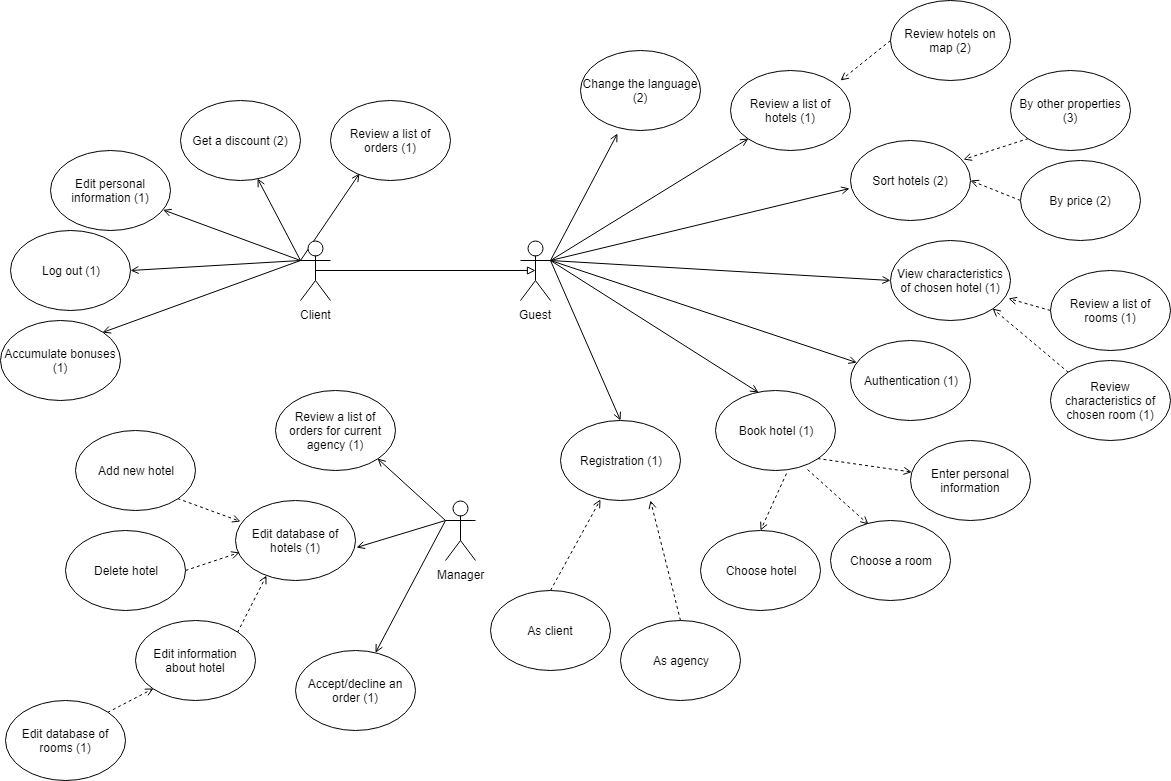

The diagram above was exported from draw.io. Its source (the exported page's mxGraphModel, read from the mxfile embedded in the PNG):
<mxGraphModel dx="2244" dy="1847" grid="1" gridSize="10" guides="1" tooltips="1" connect="1" arrows="1" fold="1" page="1" pageScale="1" pageWidth="850" pageHeight="1100" math="0" shadow="0">
  <root>
    <mxCell id="0" />
    <mxCell id="1" parent="0" />
    <mxCell id="49DMnVSDRR9j7DhEOvrJ-34" style="edgeStyle=none;rounded=0;orthogonalLoop=1;jettySize=auto;html=1;exitX=1;exitY=0.3333333333333333;exitDx=0;exitDy=0;exitPerimeter=0;entryX=0;entryY=1;entryDx=0;entryDy=0;endArrow=open;endFill=0;" parent="1" source="49DMnVSDRR9j7DhEOvrJ-1" edge="1">
      <mxGeometry relative="1" as="geometry">
        <mxPoint x="298" y="128" as="targetPoint" />
      </mxGeometry>
    </mxCell>
    <mxCell id="49DMnVSDRR9j7DhEOvrJ-35" style="edgeStyle=none;rounded=0;orthogonalLoop=1;jettySize=auto;html=1;exitX=1;exitY=0.3333333333333333;exitDx=0;exitDy=0;exitPerimeter=0;entryX=-0.008;entryY=0.6;entryDx=0;entryDy=0;entryPerimeter=0;endArrow=open;endFill=0;" parent="1" source="49DMnVSDRR9j7DhEOvrJ-1" target="49DMnVSDRR9j7DhEOvrJ-6" edge="1">
      <mxGeometry relative="1" as="geometry" />
    </mxCell>
    <mxCell id="49DMnVSDRR9j7DhEOvrJ-36" style="edgeStyle=none;rounded=0;orthogonalLoop=1;jettySize=auto;html=1;exitX=1;exitY=0.3333333333333333;exitDx=0;exitDy=0;exitPerimeter=0;entryX=0;entryY=0.5;entryDx=0;entryDy=0;endArrow=open;endFill=0;" parent="1" source="49DMnVSDRR9j7DhEOvrJ-1" target="49DMnVSDRR9j7DhEOvrJ-5" edge="1">
      <mxGeometry relative="1" as="geometry" />
    </mxCell>
    <mxCell id="49DMnVSDRR9j7DhEOvrJ-37" style="edgeStyle=none;rounded=0;orthogonalLoop=1;jettySize=auto;html=1;exitX=1;exitY=0.3333333333333333;exitDx=0;exitDy=0;exitPerimeter=0;endArrow=open;endFill=0;" parent="1" source="49DMnVSDRR9j7DhEOvrJ-1" target="49DMnVSDRR9j7DhEOvrJ-10" edge="1">
      <mxGeometry relative="1" as="geometry" />
    </mxCell>
    <mxCell id="49DMnVSDRR9j7DhEOvrJ-38" style="edgeStyle=none;rounded=0;orthogonalLoop=1;jettySize=auto;html=1;exitX=1;exitY=0.3333333333333333;exitDx=0;exitDy=0;exitPerimeter=0;entryX=0.358;entryY=0.025;entryDx=0;entryDy=0;entryPerimeter=0;endArrow=open;endFill=0;" parent="1" source="49DMnVSDRR9j7DhEOvrJ-1" target="49DMnVSDRR9j7DhEOvrJ-12" edge="1">
      <mxGeometry relative="1" as="geometry" />
    </mxCell>
    <mxCell id="49DMnVSDRR9j7DhEOvrJ-39" style="edgeStyle=none;rounded=0;orthogonalLoop=1;jettySize=auto;html=1;exitX=1;exitY=0.3333333333333333;exitDx=0;exitDy=0;exitPerimeter=0;entryX=0.5;entryY=0;entryDx=0;entryDy=0;endArrow=open;endFill=0;" parent="1" source="49DMnVSDRR9j7DhEOvrJ-1" target="49DMnVSDRR9j7DhEOvrJ-11" edge="1">
      <mxGeometry relative="1" as="geometry" />
    </mxCell>
    <mxCell id="IpqZU7gxw0gJ8NHN7DJ2-16" style="edgeStyle=none;rounded=0;orthogonalLoop=1;jettySize=auto;html=1;exitX=1;exitY=0.3333333333333333;exitDx=0;exitDy=0;exitPerimeter=0;entryX=0.308;entryY=1.038;entryDx=0;entryDy=0;entryPerimeter=0;endArrow=open;endFill=0;" edge="1" parent="1" source="49DMnVSDRR9j7DhEOvrJ-1" target="IpqZU7gxw0gJ8NHN7DJ2-15">
      <mxGeometry relative="1" as="geometry" />
    </mxCell>
    <mxCell id="49DMnVSDRR9j7DhEOvrJ-1" value="Guest&lt;br&gt;" style="shape=umlActor;verticalLabelPosition=bottom;labelBackgroundColor=#ffffff;verticalAlign=top;html=1;outlineConnect=0;" parent="1" vertex="1">
      <mxGeometry x="70" y="230" width="30" height="60" as="geometry" />
    </mxCell>
    <mxCell id="49DMnVSDRR9j7DhEOvrJ-4" value="Choose hotel" style="ellipse;whiteSpace=wrap;html=1;" parent="1" vertex="1">
      <mxGeometry x="250" y="520" width="120" height="80" as="geometry" />
    </mxCell>
    <mxCell id="49DMnVSDRR9j7DhEOvrJ-5" value="View characteristics of chosen hotel (1)" style="ellipse;whiteSpace=wrap;html=1;" parent="1" vertex="1">
      <mxGeometry x="440" y="230" width="120" height="80" as="geometry" />
    </mxCell>
    <mxCell id="49DMnVSDRR9j7DhEOvrJ-6" value="Sort hotels (2)" style="ellipse;whiteSpace=wrap;html=1;" parent="1" vertex="1">
      <mxGeometry x="400" y="130" width="120" height="80" as="geometry" />
    </mxCell>
    <mxCell id="49DMnVSDRR9j7DhEOvrJ-26" style="edgeStyle=none;rounded=0;orthogonalLoop=1;jettySize=auto;html=1;exitX=0;exitY=0.5;exitDx=0;exitDy=0;entryX=1;entryY=0.5;entryDx=0;entryDy=0;dashed=1;endArrow=open;endFill=0;" parent="1" source="49DMnVSDRR9j7DhEOvrJ-8" target="49DMnVSDRR9j7DhEOvrJ-6" edge="1">
      <mxGeometry relative="1" as="geometry" />
    </mxCell>
    <mxCell id="49DMnVSDRR9j7DhEOvrJ-8" value="By price (2)" style="ellipse;whiteSpace=wrap;html=1;" parent="1" vertex="1">
      <mxGeometry x="570" y="150" width="120" height="80" as="geometry" />
    </mxCell>
    <mxCell id="49DMnVSDRR9j7DhEOvrJ-10" value="Authentication (1)" style="ellipse;whiteSpace=wrap;html=1;" parent="1" vertex="1">
      <mxGeometry x="400" y="330" width="120" height="80" as="geometry" />
    </mxCell>
    <mxCell id="49DMnVSDRR9j7DhEOvrJ-11" value="Registration (1)" style="ellipse;whiteSpace=wrap;html=1;" parent="1" vertex="1">
      <mxGeometry x="110" y="410" width="120" height="80" as="geometry" />
    </mxCell>
    <mxCell id="49DMnVSDRR9j7DhEOvrJ-27" style="edgeStyle=none;rounded=0;orthogonalLoop=1;jettySize=auto;html=1;exitX=0.592;exitY=1.038;exitDx=0;exitDy=0;entryX=0.5;entryY=0;entryDx=0;entryDy=0;dashed=1;endArrow=open;endFill=0;exitPerimeter=0;" parent="1" source="49DMnVSDRR9j7DhEOvrJ-12" target="49DMnVSDRR9j7DhEOvrJ-4" edge="1">
      <mxGeometry relative="1" as="geometry" />
    </mxCell>
    <mxCell id="49DMnVSDRR9j7DhEOvrJ-29" style="edgeStyle=none;rounded=0;orthogonalLoop=1;jettySize=auto;html=1;exitX=1;exitY=1;exitDx=0;exitDy=0;dashed=1;endArrow=open;endFill=0;" parent="1" source="49DMnVSDRR9j7DhEOvrJ-12" target="49DMnVSDRR9j7DhEOvrJ-28" edge="1">
      <mxGeometry relative="1" as="geometry" />
    </mxCell>
    <mxCell id="49DMnVSDRR9j7DhEOvrJ-73" style="edgeStyle=none;rounded=0;orthogonalLoop=1;jettySize=auto;html=1;exitX=0.767;exitY=0.988;exitDx=0;exitDy=0;entryX=0.317;entryY=0.05;entryDx=0;entryDy=0;entryPerimeter=0;endArrow=open;endFill=0;dashed=1;exitPerimeter=0;" parent="1" source="49DMnVSDRR9j7DhEOvrJ-12" target="49DMnVSDRR9j7DhEOvrJ-72" edge="1">
      <mxGeometry relative="1" as="geometry" />
    </mxCell>
    <mxCell id="49DMnVSDRR9j7DhEOvrJ-12" value="Book hotel (1)&lt;br&gt;" style="ellipse;whiteSpace=wrap;html=1;" parent="1" vertex="1">
      <mxGeometry x="265" y="380" width="120" height="80" as="geometry" />
    </mxCell>
    <mxCell id="49DMnVSDRR9j7DhEOvrJ-28" value="Enter personal information" style="ellipse;whiteSpace=wrap;html=1;" parent="1" vertex="1">
      <mxGeometry x="460" y="430" width="120" height="80" as="geometry" />
    </mxCell>
    <mxCell id="49DMnVSDRR9j7DhEOvrJ-43" style="edgeStyle=none;rounded=0;orthogonalLoop=1;jettySize=auto;html=1;exitX=0.5;exitY=0.5;exitDx=0;exitDy=0;exitPerimeter=0;entryX=0.5;entryY=0.5;entryDx=0;entryDy=0;entryPerimeter=0;endArrow=block;endFill=0;" parent="1" source="49DMnVSDRR9j7DhEOvrJ-40" target="49DMnVSDRR9j7DhEOvrJ-1" edge="1">
      <mxGeometry relative="1" as="geometry" />
    </mxCell>
    <mxCell id="49DMnVSDRR9j7DhEOvrJ-51" style="edgeStyle=none;rounded=0;orthogonalLoop=1;jettySize=auto;html=1;exitX=0;exitY=0.3333333333333333;exitDx=0;exitDy=0;exitPerimeter=0;entryX=0.642;entryY=0.975;entryDx=0;entryDy=0;entryPerimeter=0;endArrow=open;endFill=0;" parent="1" source="49DMnVSDRR9j7DhEOvrJ-40" target="49DMnVSDRR9j7DhEOvrJ-45" edge="1">
      <mxGeometry relative="1" as="geometry" />
    </mxCell>
    <mxCell id="49DMnVSDRR9j7DhEOvrJ-52" style="edgeStyle=none;rounded=0;orthogonalLoop=1;jettySize=auto;html=1;exitX=0;exitY=0.3333333333333333;exitDx=0;exitDy=0;exitPerimeter=0;endArrow=open;endFill=0;" parent="1" source="49DMnVSDRR9j7DhEOvrJ-40" target="49DMnVSDRR9j7DhEOvrJ-44" edge="1">
      <mxGeometry relative="1" as="geometry" />
    </mxCell>
    <mxCell id="49DMnVSDRR9j7DhEOvrJ-53" style="edgeStyle=none;rounded=0;orthogonalLoop=1;jettySize=auto;html=1;exitX=0;exitY=0.3333333333333333;exitDx=0;exitDy=0;exitPerimeter=0;entryX=1;entryY=0.5;entryDx=0;entryDy=0;endArrow=open;endFill=0;" parent="1" source="49DMnVSDRR9j7DhEOvrJ-40" target="49DMnVSDRR9j7DhEOvrJ-41" edge="1">
      <mxGeometry relative="1" as="geometry" />
    </mxCell>
    <mxCell id="49DMnVSDRR9j7DhEOvrJ-54" style="edgeStyle=none;rounded=0;orthogonalLoop=1;jettySize=auto;html=1;exitX=0;exitY=0.3333333333333333;exitDx=0;exitDy=0;exitPerimeter=0;entryX=1;entryY=0;entryDx=0;entryDy=0;endArrow=open;endFill=0;" parent="1" source="49DMnVSDRR9j7DhEOvrJ-40" target="49DMnVSDRR9j7DhEOvrJ-46" edge="1">
      <mxGeometry relative="1" as="geometry" />
    </mxCell>
    <mxCell id="IpqZU7gxw0gJ8NHN7DJ2-6" style="edgeStyle=none;rounded=0;orthogonalLoop=1;jettySize=auto;html=1;exitX=0;exitY=0.3333333333333333;exitDx=0;exitDy=0;exitPerimeter=0;entryX=0.242;entryY=0.913;entryDx=0;entryDy=0;entryPerimeter=0;endArrow=open;endFill=0;" edge="1" parent="1" source="49DMnVSDRR9j7DhEOvrJ-40" target="IpqZU7gxw0gJ8NHN7DJ2-5">
      <mxGeometry relative="1" as="geometry" />
    </mxCell>
    <mxCell id="49DMnVSDRR9j7DhEOvrJ-40" value="Client" style="shape=umlActor;verticalLabelPosition=bottom;labelBackgroundColor=#ffffff;verticalAlign=top;html=1;outlineConnect=0;" parent="1" vertex="1">
      <mxGeometry x="-150" y="230" width="30" height="60" as="geometry" />
    </mxCell>
    <mxCell id="49DMnVSDRR9j7DhEOvrJ-41" value="Log out (1)" style="ellipse;whiteSpace=wrap;html=1;" parent="1" vertex="1">
      <mxGeometry x="-440" y="220" width="120" height="80" as="geometry" />
    </mxCell>
    <mxCell id="49DMnVSDRR9j7DhEOvrJ-44" value="Edit personal information (1)" style="ellipse;whiteSpace=wrap;html=1;" parent="1" vertex="1">
      <mxGeometry x="-400" y="140" width="120" height="80" as="geometry" />
    </mxCell>
    <mxCell id="49DMnVSDRR9j7DhEOvrJ-45" value="Get a discount (2)" style="ellipse;whiteSpace=wrap;html=1;" parent="1" vertex="1">
      <mxGeometry x="-270" y="90" width="120" height="80" as="geometry" />
    </mxCell>
    <mxCell id="49DMnVSDRR9j7DhEOvrJ-46" value="Accumulate bonuses (1)" style="ellipse;whiteSpace=wrap;html=1;" parent="1" vertex="1">
      <mxGeometry x="-450" y="310" width="120" height="80" as="geometry" />
    </mxCell>
    <mxCell id="49DMnVSDRR9j7DhEOvrJ-56" value="Edit database of hotels (1)" style="ellipse;whiteSpace=wrap;html=1;" parent="1" vertex="1">
      <mxGeometry x="-215" y="490" width="120" height="80" as="geometry" />
    </mxCell>
    <mxCell id="49DMnVSDRR9j7DhEOvrJ-66" style="edgeStyle=none;rounded=0;orthogonalLoop=1;jettySize=auto;html=1;exitX=0;exitY=0.3333333333333333;exitDx=0;exitDy=0;exitPerimeter=0;entryX=1.008;entryY=0.588;entryDx=0;entryDy=0;entryPerimeter=0;endArrow=open;endFill=0;" parent="1" source="49DMnVSDRR9j7DhEOvrJ-57" target="49DMnVSDRR9j7DhEOvrJ-56" edge="1">
      <mxGeometry relative="1" as="geometry" />
    </mxCell>
    <mxCell id="49DMnVSDRR9j7DhEOvrJ-67" style="edgeStyle=none;rounded=0;orthogonalLoop=1;jettySize=auto;html=1;exitX=0;exitY=0.3333333333333333;exitDx=0;exitDy=0;exitPerimeter=0;endArrow=open;endFill=0;" parent="1" source="49DMnVSDRR9j7DhEOvrJ-57" target="49DMnVSDRR9j7DhEOvrJ-64" edge="1">
      <mxGeometry relative="1" as="geometry" />
    </mxCell>
    <mxCell id="49DMnVSDRR9j7DhEOvrJ-68" style="edgeStyle=none;rounded=0;orthogonalLoop=1;jettySize=auto;html=1;exitX=0;exitY=0.3333333333333333;exitDx=0;exitDy=0;exitPerimeter=0;entryX=1;entryY=1;entryDx=0;entryDy=0;endArrow=open;endFill=0;" parent="1" source="49DMnVSDRR9j7DhEOvrJ-57" target="49DMnVSDRR9j7DhEOvrJ-65" edge="1">
      <mxGeometry relative="1" as="geometry" />
    </mxCell>
    <mxCell id="49DMnVSDRR9j7DhEOvrJ-57" value="Manager" style="shape=umlActor;verticalLabelPosition=bottom;labelBackgroundColor=#ffffff;verticalAlign=top;html=1;outlineConnect=0;" parent="1" vertex="1">
      <mxGeometry x="-5" y="490" width="30" height="60" as="geometry" />
    </mxCell>
    <mxCell id="49DMnVSDRR9j7DhEOvrJ-61" style="edgeStyle=none;rounded=0;orthogonalLoop=1;jettySize=auto;html=1;exitX=1;exitY=1;exitDx=0;exitDy=0;entryX=0.042;entryY=0.263;entryDx=0;entryDy=0;entryPerimeter=0;endArrow=open;endFill=0;dashed=1;" parent="1" source="49DMnVSDRR9j7DhEOvrJ-58" target="49DMnVSDRR9j7DhEOvrJ-56" edge="1">
      <mxGeometry relative="1" as="geometry" />
    </mxCell>
    <mxCell id="49DMnVSDRR9j7DhEOvrJ-58" value="Add new hotel" style="ellipse;whiteSpace=wrap;html=1;" parent="1" vertex="1">
      <mxGeometry x="-375" y="420" width="120" height="80" as="geometry" />
    </mxCell>
    <mxCell id="49DMnVSDRR9j7DhEOvrJ-62" style="edgeStyle=none;rounded=0;orthogonalLoop=1;jettySize=auto;html=1;exitX=1;exitY=0.5;exitDx=0;exitDy=0;entryX=0.033;entryY=0.65;entryDx=0;entryDy=0;entryPerimeter=0;dashed=1;endArrow=open;endFill=0;" parent="1" source="49DMnVSDRR9j7DhEOvrJ-59" target="49DMnVSDRR9j7DhEOvrJ-56" edge="1">
      <mxGeometry relative="1" as="geometry" />
    </mxCell>
    <mxCell id="49DMnVSDRR9j7DhEOvrJ-59" value="Delete hotel" style="ellipse;whiteSpace=wrap;html=1;" parent="1" vertex="1">
      <mxGeometry x="-385" y="520" width="120" height="80" as="geometry" />
    </mxCell>
    <mxCell id="49DMnVSDRR9j7DhEOvrJ-63" style="edgeStyle=none;rounded=0;orthogonalLoop=1;jettySize=auto;html=1;exitX=1;exitY=0;exitDx=0;exitDy=0;entryX=0.258;entryY=0.938;entryDx=0;entryDy=0;entryPerimeter=0;dashed=1;endArrow=open;endFill=0;" parent="1" source="49DMnVSDRR9j7DhEOvrJ-60" target="49DMnVSDRR9j7DhEOvrJ-56" edge="1">
      <mxGeometry relative="1" as="geometry" />
    </mxCell>
    <mxCell id="49DMnVSDRR9j7DhEOvrJ-60" value="Edit information about hotel" style="ellipse;whiteSpace=wrap;html=1;" parent="1" vertex="1">
      <mxGeometry x="-315" y="610" width="120" height="80" as="geometry" />
    </mxCell>
    <mxCell id="49DMnVSDRR9j7DhEOvrJ-64" value="Accept/decline an order (1)" style="ellipse;whiteSpace=wrap;html=1;" parent="1" vertex="1">
      <mxGeometry x="-155" y="640" width="120" height="80" as="geometry" />
    </mxCell>
    <mxCell id="49DMnVSDRR9j7DhEOvrJ-65" value="Review a list of orders for current agency (1)" style="ellipse;whiteSpace=wrap;html=1;" parent="1" vertex="1">
      <mxGeometry x="-175" y="380" width="120" height="80" as="geometry" />
    </mxCell>
    <mxCell id="49DMnVSDRR9j7DhEOvrJ-71" value="Review a list of hotels (1)" style="ellipse;whiteSpace=wrap;html=1;" parent="1" vertex="1">
      <mxGeometry x="280" y="60" width="120" height="80" as="geometry" />
    </mxCell>
    <mxCell id="49DMnVSDRR9j7DhEOvrJ-72" value="Choose a room" style="ellipse;whiteSpace=wrap;html=1;" parent="1" vertex="1">
      <mxGeometry x="380" y="510" width="120" height="80" as="geometry" />
    </mxCell>
    <mxCell id="49DMnVSDRR9j7DhEOvrJ-75" style="edgeStyle=none;rounded=0;orthogonalLoop=1;jettySize=auto;html=1;exitX=0;exitY=0.5;exitDx=0;exitDy=0;entryX=0.983;entryY=0.725;entryDx=0;entryDy=0;entryPerimeter=0;dashed=1;endArrow=open;endFill=0;" parent="1" source="49DMnVSDRR9j7DhEOvrJ-74" target="49DMnVSDRR9j7DhEOvrJ-5" edge="1">
      <mxGeometry relative="1" as="geometry" />
    </mxCell>
    <mxCell id="49DMnVSDRR9j7DhEOvrJ-74" value="Review a list of rooms (1)" style="ellipse;whiteSpace=wrap;html=1;" parent="1" vertex="1">
      <mxGeometry x="600" y="260" width="120" height="80" as="geometry" />
    </mxCell>
    <mxCell id="IpqZU7gxw0gJ8NHN7DJ2-2" style="rounded=0;orthogonalLoop=1;jettySize=auto;html=1;exitX=0;exitY=0.5;exitDx=0;exitDy=0;dashed=1;endArrow=open;endFill=0;" edge="1" parent="1" source="IpqZU7gxw0gJ8NHN7DJ2-1">
      <mxGeometry relative="1" as="geometry">
        <mxPoint x="390" y="70" as="targetPoint" />
      </mxGeometry>
    </mxCell>
    <mxCell id="IpqZU7gxw0gJ8NHN7DJ2-1" value="Review hotels on map (2)" style="ellipse;whiteSpace=wrap;html=1;" vertex="1" parent="1">
      <mxGeometry x="440" y="-10" width="120" height="80" as="geometry" />
    </mxCell>
    <mxCell id="IpqZU7gxw0gJ8NHN7DJ2-4" style="edgeStyle=none;rounded=0;orthogonalLoop=1;jettySize=auto;html=1;exitX=0;exitY=0;exitDx=0;exitDy=0;entryX=1;entryY=1;entryDx=0;entryDy=0;dashed=1;endArrow=open;endFill=0;" edge="1" parent="1" source="IpqZU7gxw0gJ8NHN7DJ2-3" target="49DMnVSDRR9j7DhEOvrJ-5">
      <mxGeometry relative="1" as="geometry" />
    </mxCell>
    <mxCell id="IpqZU7gxw0gJ8NHN7DJ2-3" value="Review characteristics of chosen room (1)" style="ellipse;whiteSpace=wrap;html=1;" vertex="1" parent="1">
      <mxGeometry x="600" y="350" width="120" height="80" as="geometry" />
    </mxCell>
    <mxCell id="IpqZU7gxw0gJ8NHN7DJ2-5" value="Review a list of orders (1)" style="ellipse;whiteSpace=wrap;html=1;" vertex="1" parent="1">
      <mxGeometry x="-120" y="90" width="120" height="80" as="geometry" />
    </mxCell>
    <mxCell id="IpqZU7gxw0gJ8NHN7DJ2-8" style="edgeStyle=none;rounded=0;orthogonalLoop=1;jettySize=auto;html=1;exitX=1;exitY=0;exitDx=0;exitDy=0;entryX=0;entryY=1;entryDx=0;entryDy=0;endArrow=open;endFill=0;dashed=1;" edge="1" parent="1" source="IpqZU7gxw0gJ8NHN7DJ2-7" target="49DMnVSDRR9j7DhEOvrJ-60">
      <mxGeometry relative="1" as="geometry" />
    </mxCell>
    <mxCell id="IpqZU7gxw0gJ8NHN7DJ2-7" value="Edit database of rooms (1)" style="ellipse;whiteSpace=wrap;html=1;" vertex="1" parent="1">
      <mxGeometry x="-445" y="690" width="120" height="80" as="geometry" />
    </mxCell>
    <mxCell id="IpqZU7gxw0gJ8NHN7DJ2-10" style="edgeStyle=none;rounded=0;orthogonalLoop=1;jettySize=auto;html=1;exitX=0;exitY=1;exitDx=0;exitDy=0;entryX=0.942;entryY=0.238;entryDx=0;entryDy=0;entryPerimeter=0;dashed=1;endArrow=open;endFill=0;" edge="1" parent="1" source="IpqZU7gxw0gJ8NHN7DJ2-9" target="49DMnVSDRR9j7DhEOvrJ-6">
      <mxGeometry relative="1" as="geometry" />
    </mxCell>
    <mxCell id="IpqZU7gxw0gJ8NHN7DJ2-9" value="By other properties (3)" style="ellipse;whiteSpace=wrap;html=1;" vertex="1" parent="1">
      <mxGeometry x="560" y="60" width="120" height="80" as="geometry" />
    </mxCell>
    <mxCell id="IpqZU7gxw0gJ8NHN7DJ2-14" style="edgeStyle=none;rounded=0;orthogonalLoop=1;jettySize=auto;html=1;exitX=0.5;exitY=0;exitDx=0;exitDy=0;entryX=0.333;entryY=0.988;entryDx=0;entryDy=0;entryPerimeter=0;dashed=1;endArrow=open;endFill=0;" edge="1" parent="1" source="IpqZU7gxw0gJ8NHN7DJ2-11" target="49DMnVSDRR9j7DhEOvrJ-11">
      <mxGeometry relative="1" as="geometry" />
    </mxCell>
    <mxCell id="IpqZU7gxw0gJ8NHN7DJ2-11" value="As client" style="ellipse;whiteSpace=wrap;html=1;" vertex="1" parent="1">
      <mxGeometry x="40" y="580" width="120" height="80" as="geometry" />
    </mxCell>
    <mxCell id="IpqZU7gxw0gJ8NHN7DJ2-13" style="edgeStyle=none;rounded=0;orthogonalLoop=1;jettySize=auto;html=1;exitX=0.5;exitY=0;exitDx=0;exitDy=0;entryX=0.75;entryY=1;entryDx=0;entryDy=0;entryPerimeter=0;dashed=1;endArrow=open;endFill=0;" edge="1" parent="1" source="IpqZU7gxw0gJ8NHN7DJ2-12" target="49DMnVSDRR9j7DhEOvrJ-11">
      <mxGeometry relative="1" as="geometry" />
    </mxCell>
    <mxCell id="IpqZU7gxw0gJ8NHN7DJ2-12" value="As agency" style="ellipse;whiteSpace=wrap;html=1;" vertex="1" parent="1">
      <mxGeometry x="170" y="610" width="120" height="80" as="geometry" />
    </mxCell>
    <mxCell id="IpqZU7gxw0gJ8NHN7DJ2-15" value="Change the language (2)" style="ellipse;whiteSpace=wrap;html=1;" vertex="1" parent="1">
      <mxGeometry x="130" y="40" width="120" height="80" as="geometry" />
    </mxCell>
  </root>
</mxGraphModel>